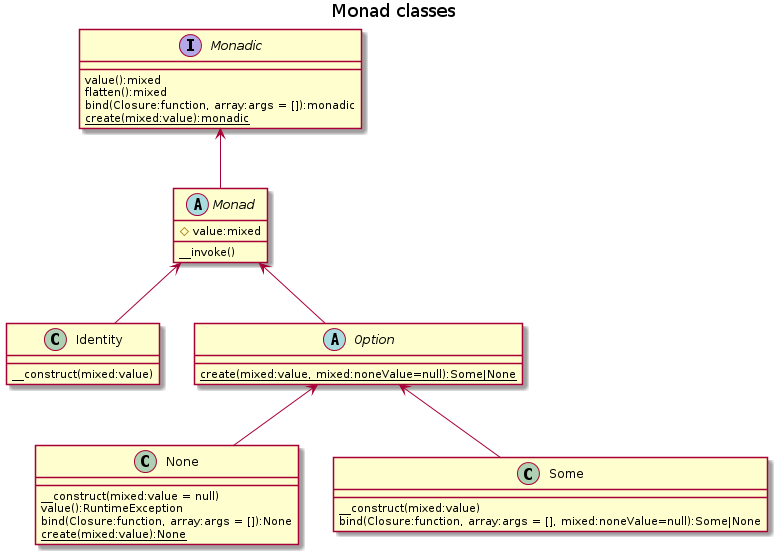

The diagram above was rendered by PlantUML. Its source (embedded in the PNG):
@startuml
title Monad classes

interface Monadic {
    value():mixed
    flatten():mixed
    bind(Closure:function, array:args = []):monadic
    {static} create(mixed:value):monadic
}

abstract class Monad {
    #value:mixed
    __invoke()
}

class Identity {
    __construct(mixed:value)
}

abstract class Option {
    {static} create(mixed:value, mixed:noneValue=null):Some|None
}

class None {
    __construct(mixed:value = null)
    value():RuntimeException
    bind(Closure:function, array:args = []):None
    {static} create(mixed:value):None
}

class Some {
    __construct(mixed:value)
    bind(Closure:function, array:args = [], mixed:noneValue=null):Some|None
}

Monadic <-- Monad
Monad <-- Identity
Monad <-- Option
Option <-- None
Option <-- Some
@enduml